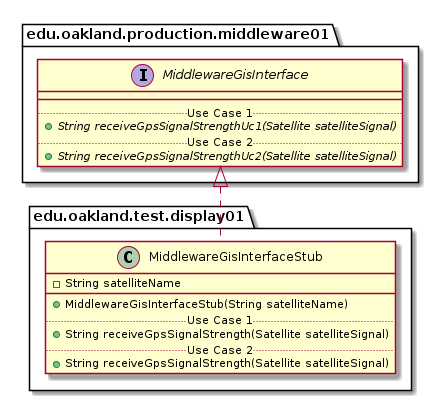

The diagram above was rendered by PlantUML. Its source (embedded in the PNG):
@startuml MiddlewareGisInterfaceStub_DirectDependencies


package edu.oakland.test.display01 {
    class MiddlewareGisInterfaceStub {
        - String satelliteName
        __
        + MiddlewareGisInterfaceStub(String satelliteName)
        .. Use Case 1 ..
        + String receiveGpsSignalStrength(Satellite satelliteSignal)
        .. Use Case 2 ..
        + String receiveGpsSignalStrength(Satellite satelliteSignal)
    }
}





package edu.oakland.production.middleware01 {
    interface MiddlewareGisInterface {
        __
        .. Use Case 1 ..
        {abstract} + String receiveGpsSignalStrengthUc1(Satellite satelliteSignal)
        .. Use Case 2 ..
        {abstract} + String receiveGpsSignalStrengthUc2(Satellite satelliteSignal)
    }
}

MiddlewareGisInterfaceStub .up.|> MiddlewareGisInterface

@enduml